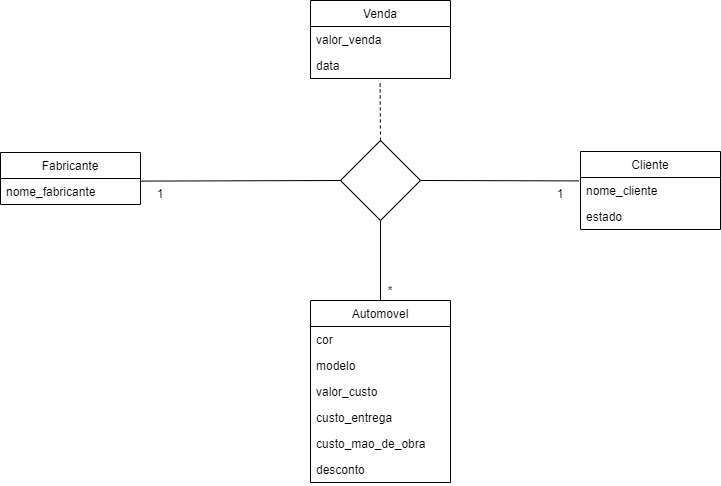

The diagram above was exported from draw.io. Its source (the exported page's mxGraphModel, read from the mxfile embedded in the PNG):
<mxGraphModel dx="1278" dy="548" grid="1" gridSize="10" guides="1" tooltips="1" connect="1" arrows="1" fold="1" page="1" pageScale="1" pageWidth="827" pageHeight="1169" math="0" shadow="0">
  <root>
    <mxCell id="0" />
    <mxCell id="1" parent="0" />
    <mxCell id="gDPIbxv7TnY9d77AKR_p-1" value="Fabricante" style="swimlane;fontStyle=0;childLayout=stackLayout;horizontal=1;startSize=26;fillColor=none;horizontalStack=0;resizeParent=1;resizeParentMax=0;resizeLast=0;collapsible=1;marginBottom=0;" parent="1" vertex="1">
      <mxGeometry x="60" y="212" width="140" height="52" as="geometry" />
    </mxCell>
    <mxCell id="gDPIbxv7TnY9d77AKR_p-2" value="nome_fabricante" style="text;strokeColor=none;fillColor=none;align=left;verticalAlign=top;spacingLeft=4;spacingRight=4;overflow=hidden;rotatable=0;points=[[0,0.5],[1,0.5]];portConstraint=eastwest;" parent="gDPIbxv7TnY9d77AKR_p-1" vertex="1">
      <mxGeometry y="26" width="140" height="26" as="geometry" />
    </mxCell>
    <mxCell id="gDPIbxv7TnY9d77AKR_p-5" value="Cliente" style="swimlane;fontStyle=0;childLayout=stackLayout;horizontal=1;startSize=26;fillColor=none;horizontalStack=0;resizeParent=1;resizeParentMax=0;resizeLast=0;collapsible=1;marginBottom=0;" parent="1" vertex="1">
      <mxGeometry x="640" y="211" width="140" height="78" as="geometry" />
    </mxCell>
    <mxCell id="gDPIbxv7TnY9d77AKR_p-6" value="nome_cliente" style="text;strokeColor=none;fillColor=none;align=left;verticalAlign=top;spacingLeft=4;spacingRight=4;overflow=hidden;rotatable=0;points=[[0,0.5],[1,0.5]];portConstraint=eastwest;" parent="gDPIbxv7TnY9d77AKR_p-5" vertex="1">
      <mxGeometry y="26" width="140" height="26" as="geometry" />
    </mxCell>
    <mxCell id="nPd6nF1YKd2pwh17dGyu-1" value="estado" style="text;strokeColor=none;fillColor=none;align=left;verticalAlign=top;spacingLeft=4;spacingRight=4;overflow=hidden;rotatable=0;points=[[0,0.5],[1,0.5]];portConstraint=eastwest;" parent="gDPIbxv7TnY9d77AKR_p-5" vertex="1">
      <mxGeometry y="52" width="140" height="26" as="geometry" />
    </mxCell>
    <mxCell id="gDPIbxv7TnY9d77AKR_p-9" value="Venda" style="swimlane;fontStyle=0;childLayout=stackLayout;horizontal=1;startSize=26;fillColor=none;horizontalStack=0;resizeParent=1;resizeParentMax=0;resizeLast=0;collapsible=1;marginBottom=0;" parent="1" vertex="1">
      <mxGeometry x="370" y="60" width="140" height="78" as="geometry" />
    </mxCell>
    <mxCell id="gDPIbxv7TnY9d77AKR_p-10" value="valor_venda" style="text;strokeColor=none;fillColor=none;align=left;verticalAlign=top;spacingLeft=4;spacingRight=4;overflow=hidden;rotatable=0;points=[[0,0.5],[1,0.5]];portConstraint=eastwest;" parent="gDPIbxv7TnY9d77AKR_p-9" vertex="1">
      <mxGeometry y="26" width="140" height="26" as="geometry" />
    </mxCell>
    <mxCell id="gDPIbxv7TnY9d77AKR_p-11" value="data" style="text;strokeColor=none;fillColor=none;align=left;verticalAlign=top;spacingLeft=4;spacingRight=4;overflow=hidden;rotatable=0;points=[[0,0.5],[1,0.5]];portConstraint=eastwest;" parent="gDPIbxv7TnY9d77AKR_p-9" vertex="1">
      <mxGeometry y="52" width="140" height="26" as="geometry" />
    </mxCell>
    <mxCell id="gDPIbxv7TnY9d77AKR_p-13" value="Automovel" style="swimlane;fontStyle=0;childLayout=stackLayout;horizontal=1;startSize=26;fillColor=none;horizontalStack=0;resizeParent=1;resizeParentMax=0;resizeLast=0;collapsible=1;marginBottom=0;" parent="1" vertex="1">
      <mxGeometry x="370" y="360" width="140" height="182" as="geometry" />
    </mxCell>
    <mxCell id="gDPIbxv7TnY9d77AKR_p-14" value="cor" style="text;strokeColor=none;fillColor=none;align=left;verticalAlign=top;spacingLeft=4;spacingRight=4;overflow=hidden;rotatable=0;points=[[0,0.5],[1,0.5]];portConstraint=eastwest;" parent="gDPIbxv7TnY9d77AKR_p-13" vertex="1">
      <mxGeometry y="26" width="140" height="26" as="geometry" />
    </mxCell>
    <mxCell id="gDPIbxv7TnY9d77AKR_p-15" value="modelo" style="text;strokeColor=none;fillColor=none;align=left;verticalAlign=top;spacingLeft=4;spacingRight=4;overflow=hidden;rotatable=0;points=[[0,0.5],[1,0.5]];portConstraint=eastwest;" parent="gDPIbxv7TnY9d77AKR_p-13" vertex="1">
      <mxGeometry y="52" width="140" height="26" as="geometry" />
    </mxCell>
    <mxCell id="gDPIbxv7TnY9d77AKR_p-17" value="valor_custo" style="text;strokeColor=none;fillColor=none;align=left;verticalAlign=top;spacingLeft=4;spacingRight=4;overflow=hidden;rotatable=0;points=[[0,0.5],[1,0.5]];portConstraint=eastwest;" parent="gDPIbxv7TnY9d77AKR_p-13" vertex="1">
      <mxGeometry y="78" width="140" height="26" as="geometry" />
    </mxCell>
    <mxCell id="gDPIbxv7TnY9d77AKR_p-18" value="custo_entrega" style="text;strokeColor=none;fillColor=none;align=left;verticalAlign=top;spacingLeft=4;spacingRight=4;overflow=hidden;rotatable=0;points=[[0,0.5],[1,0.5]];portConstraint=eastwest;" parent="gDPIbxv7TnY9d77AKR_p-13" vertex="1">
      <mxGeometry y="104" width="140" height="26" as="geometry" />
    </mxCell>
    <mxCell id="gDPIbxv7TnY9d77AKR_p-19" value="custo_mao_de_obra" style="text;strokeColor=none;fillColor=none;align=left;verticalAlign=top;spacingLeft=4;spacingRight=4;overflow=hidden;rotatable=0;points=[[0,0.5],[1,0.5]];portConstraint=eastwest;" parent="gDPIbxv7TnY9d77AKR_p-13" vertex="1">
      <mxGeometry y="130" width="140" height="26" as="geometry" />
    </mxCell>
    <mxCell id="gDPIbxv7TnY9d77AKR_p-20" value="desconto" style="text;strokeColor=none;fillColor=none;align=left;verticalAlign=top;spacingLeft=4;spacingRight=4;overflow=hidden;rotatable=0;points=[[0,0.5],[1,0.5]];portConstraint=eastwest;" parent="gDPIbxv7TnY9d77AKR_p-13" vertex="1">
      <mxGeometry y="156" width="140" height="26" as="geometry" />
    </mxCell>
    <mxCell id="gDPIbxv7TnY9d77AKR_p-21" value="" style="rhombus;whiteSpace=wrap;html=1;" parent="1" vertex="1">
      <mxGeometry x="400" y="200" width="80" height="80" as="geometry" />
    </mxCell>
    <mxCell id="gDPIbxv7TnY9d77AKR_p-22" value="" style="endArrow=none;html=1;entryX=0;entryY=0.5;entryDx=0;entryDy=0;exitX=1.003;exitY=0.1;exitDx=0;exitDy=0;exitPerimeter=0;" parent="1" source="gDPIbxv7TnY9d77AKR_p-2" target="gDPIbxv7TnY9d77AKR_p-21" edge="1">
      <mxGeometry width="50" height="50" relative="1" as="geometry">
        <mxPoint x="280" y="298" as="sourcePoint" />
        <mxPoint x="330" y="248" as="targetPoint" />
      </mxGeometry>
    </mxCell>
    <mxCell id="gDPIbxv7TnY9d77AKR_p-24" value="" style="endArrow=none;html=1;entryX=-0.014;entryY=0.131;entryDx=0;entryDy=0;entryPerimeter=0;exitX=1;exitY=0.5;exitDx=0;exitDy=0;" parent="1" source="gDPIbxv7TnY9d77AKR_p-21" target="gDPIbxv7TnY9d77AKR_p-6" edge="1">
      <mxGeometry width="50" height="50" relative="1" as="geometry">
        <mxPoint x="560" y="298" as="sourcePoint" />
        <mxPoint x="610" y="248" as="targetPoint" />
      </mxGeometry>
    </mxCell>
    <mxCell id="gDPIbxv7TnY9d77AKR_p-25" value="" style="endArrow=none;dashed=1;html=1;entryX=0.497;entryY=1.131;entryDx=0;entryDy=0;entryPerimeter=0;exitX=0.5;exitY=0;exitDx=0;exitDy=0;" parent="1" source="gDPIbxv7TnY9d77AKR_p-21" target="gDPIbxv7TnY9d77AKR_p-11" edge="1">
      <mxGeometry width="50" height="50" relative="1" as="geometry">
        <mxPoint x="390" y="310" as="sourcePoint" />
        <mxPoint x="440" y="260" as="targetPoint" />
      </mxGeometry>
    </mxCell>
    <mxCell id="gDPIbxv7TnY9d77AKR_p-26" value="" style="endArrow=none;html=1;entryX=0.5;entryY=1;entryDx=0;entryDy=0;exitX=0.5;exitY=0;exitDx=0;exitDy=0;" parent="1" source="gDPIbxv7TnY9d77AKR_p-13" target="gDPIbxv7TnY9d77AKR_p-21" edge="1">
      <mxGeometry width="50" height="50" relative="1" as="geometry">
        <mxPoint x="290" y="360" as="sourcePoint" />
        <mxPoint x="440" y="260" as="targetPoint" />
      </mxGeometry>
    </mxCell>
    <mxCell id="Y7r36zejL4HPTz3O5EXm-1" value="1" style="text;html=1;strokeColor=none;fillColor=none;align=center;verticalAlign=middle;whiteSpace=wrap;rounded=0;" parent="1" vertex="1">
      <mxGeometry x="200" y="243" width="40" height="20" as="geometry" />
    </mxCell>
    <mxCell id="Y7r36zejL4HPTz3O5EXm-4" value="1" style="text;html=1;strokeColor=none;fillColor=none;align=center;verticalAlign=middle;whiteSpace=wrap;rounded=0;" parent="1" vertex="1">
      <mxGeometry x="600" y="243" width="40" height="20" as="geometry" />
    </mxCell>
    <mxCell id="Y7r36zejL4HPTz3O5EXm-5" value="*" style="text;html=1;strokeColor=none;fillColor=none;align=center;verticalAlign=middle;whiteSpace=wrap;rounded=0;" parent="1" vertex="1">
      <mxGeometry x="430" y="340" width="40" height="20" as="geometry" />
    </mxCell>
  </root>
</mxGraphModel>